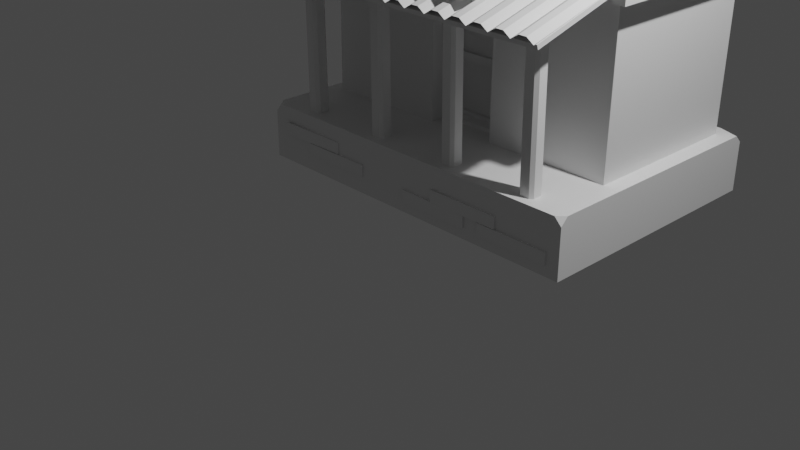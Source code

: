 # Source: Fuel_station.blend  (saved by Blender 3.6.13; exported with 4.5.12 LTS)
import bpy
from mathutils import Matrix  # noqa: F401  (used for matrix-valued properties, if any)

bpy.ops.wm.read_factory_settings(use_empty=True)
scene = bpy.context.scene
scene.name = 'Scene'

# ---- collections
col_collection = bpy.data.collections.new('Collection'); scene.collection.children.link(col_collection)

# ---- materials (node trees are filled in below, after node groups)
mat_material = bpy.data.materials.new('Material')
mat_material.alpha_threshold = 0.0
mat_material.use_transparent_shadow = False
mat_material.roughness = 0.5
mat_material.line_color = (0.0, 0.0, 0.0, 1.0)

# ---- material node trees
mat_material.use_nodes = True; mat_material.node_tree.nodes.clear()
_N = mat_material.node_tree.nodes; _L = mat_material.node_tree.links
n0 = _N.new('ShaderNodeOutputMaterial'); n0.name = 'Material Output'; n0.location = (300, 300)
n1 = _N.new('ShaderNodeBsdfPrincipled'); n1.name = 'Principled BSDF'; n1.location = (10, 300)
n1.distribution = 'GGX'
n1.subsurface_method = 'RANDOM_WALK_SKIN'
n1.inputs[3].default_value = 1.45
n1.inputs[27].default_value = (0.0, 0.0, 0.0, 1.0)
n1.inputs[28].default_value = 1.0
_L.new(n1.outputs[0], n0.inputs[0])
n0.is_active_output = True

# ---- world
world_world = bpy.data.worlds.new('World'); scene.world = world_world
world_world.use_nodes = True; world_world.node_tree.nodes.clear()
_N = world_world.node_tree.nodes; _L = world_world.node_tree.links
n0 = _N.new('ShaderNodeOutputWorld'); n0.name = 'World Output'; n0.location = (300, 300)
n1 = _N.new('ShaderNodeBackground'); n1.name = 'Background'; n1.location = (10, 300)
n1.inputs[0].default_value = (0.05088, 0.05088, 0.05088, 1.0)
_L.new(n1.outputs[0], n0.inputs[0])
n0.is_active_output = True
world_world.color = (0.05088, 0.05088, 0.05088)
world_world.use_sun_shadow = False
world_world.sun_shadow_jitter_overblur = 0.0

# ---- cameras
cam_camera = bpy.data.cameras.new('Camera')
cam_camera.clip_end = 100.0
cam_camera.ortho_scale = 7.314

# ---- lights
light_light = bpy.data.lights.new('Light', 'POINT')
light_light.transmission_factor = 0.0
light_light.energy = 1000.0
light_light.shadow_soft_size = 0.1
light_light.shadow_maximum_resolution = 0.006
light_light.use_absolute_resolution = True

# ---- meshes
me_cube = bpy.data.meshes.new('Cube')
me_cube.from_pydata([(2.018, 1.882, -1.064), (2.018, -1.003, -1.064), (-2.018, 1.882, -1.064), (-2.018, -1.003, -1.064), (1.847, 1.698, 1.494), (1.834, 1.703, -0.4311), (1.847, -0.1806, 1.494), (1.834, -0.1758, -0.4311), (-1.855, 1.698, 1.494), (-1.868, 1.703, -0.4311), (-1.855, -0.1806, 1.494), (-1.868, -0.1758, -0.4311), (-1.856, 1.699, 1.321), (1.846, -0.1802, 1.321), (-1.856, -0.1802, 1.321), (1.846, 1.699, 1.321), (-2.023, -0.3458, 1.321), (-2.02, -0.3472, 1.495), (2.013, -0.3465, 1.492), (2.014, 1.864, 1.493), (-2.021, 1.865, 1.495), (-2.022, 1.865, 1.322), (2.012, -0.3465, 1.319), (2.012, 1.865, 1.32), (-0.9722, -0.9914, -0.604), (-0.9722, -0.9914, -0.735), (-1.807, -1.015, -0.604), (-1.807, -1.015, -0.735), (-1.807, -1.037, -0.735), (-1.807, -1.037, -0.604), (-0.9716, -1.014, -0.604), (-0.9716, -1.014, -0.735), (-0.5875, -0.9996, -0.7388), (-0.5875, -0.9996, -0.8698), (-1.423, -1.007, -0.7388), (-1.423, -1.007, -0.8698), (-1.423, -1.029, -0.8698), (-1.423, -1.029, -0.7388), (-0.5873, -1.022, -0.7388), (-0.5873, -1.022, -0.8698), (0.8572, -1.003, -0.8101), (0.8572, -1.003, -0.9411), (0.02194, -1.003, -0.8101), (0.02194, -1.003, -0.9411), (0.02194, -1.026, -0.9411), (0.02194, -1.026, -0.8101), (0.8572, -1.026, -0.8101), (0.8572, -1.026, -0.9411), (1.252, -0.9983, -0.6783), (1.252, -0.9983, -0.8093), (0.417, -1.008, -0.6783), (0.417, -1.008, -0.8093), (0.4173, -1.03, -0.8093), (0.4173, -1.03, -0.6783), (1.252, -1.021, -0.6783), (1.252, -1.021, -0.8093), (1.873, -1.0, -0.8124), (1.873, -1.0, -0.9435), (1.038, -1.006, -0.8124), (1.038, -1.006, -0.9435), (1.038, -1.029, -0.9435), (1.038, -1.029, -0.8124), (1.873, -1.022, -0.8124), (1.873, -1.022, -0.9435), (2.018, -0.9203, -0.4311), (1.935, -1.003, -0.4311), (2.018, -1.003, -0.5139), (2.018, 1.882, -0.5136), (1.782, 1.882, -0.4311), (2.018, 1.8, -0.4311), (-2.018, 1.882, -0.4592), (-2.018, 1.839, -0.4311), (-1.865, 1.882, -0.4311), (-2.018, -1.003, -0.5281), (-1.921, -1.003, -0.4311), (-2.018, -0.9061, -0.4311), (1.701, -0.0348, 1.667), (-1.709, -0.0348, 1.667), (1.701, 1.553, 1.667), (-1.709, 1.553, 1.667), (1.847, -0.1806, 1.667), (-1.855, -0.1806, 1.667), (1.847, 1.698, 1.667), (-1.855, 1.698, 1.667), (1.701, -0.0348, 1.606), (-1.709, -0.0348, 1.606), (1.701, 1.553, 1.606), (-1.709, 1.553, 1.606), (0.6038, 1.703, -0.4311), (-0.6302, 1.703, -0.4311), (0.6167, -0.1806, 1.494), (-0.6172, -0.1806, 1.494), (-0.6302, -0.1758, -0.4311), (0.6038, -0.1758, -0.4311), (-0.6172, 1.698, 1.494), (0.6167, 1.698, 1.494), (-0.6184, 1.699, 1.321), (0.6156, 1.699, 1.321), (0.6156, -0.1802, 1.321), (-0.6184, -0.1802, 1.321), (0.6385, -0.3468, 1.493), (-0.7062, -0.3471, 1.494), (-0.7063, 1.865, 1.495), (0.6385, 1.864, 1.494), (-0.708, 1.865, 1.322), (0.6366, 1.865, 1.321), (0.6366, -0.3462, 1.32), (-0.7082, -0.346, 1.321), (0.6167, -0.1806, 1.667), (-0.6172, -0.1806, 1.667), (-0.6172, 1.698, 1.667), (0.6167, 1.698, 1.667), (0.5979, -0.0348, 1.667), (-0.5388, -0.0348, 1.667), (-0.5388, 1.553, 1.667), (0.5979, 1.553, 1.667), (0.5979, -0.0348, 1.606), (-0.5388, -0.0348, 1.606), (-0.5388, 1.553, 1.606), (0.5979, 1.553, 1.606), (1.845, 1.699, 1.174), (1.845, -0.1798, 1.174), (-1.857, 1.699, 1.174), (-1.857, -0.1798, 1.174), (0.6146, -0.1798, 1.174), (-0.6194, -0.1798, 1.174), (0.6146, 1.699, 1.174), (-0.6194, 1.699, 1.174), (1.839, 1.701, 0.2586), (1.839, -0.1775, 0.2586), (-1.863, 1.701, 0.2586), (0.6084, -0.1775, 0.2586), (-0.6255, -0.1775, 0.2586), (-1.863, -0.1775, 0.2586), (0.6084, 1.701, 0.2586), (-0.6255, 1.701, 0.2586), (0.3992, 1.703, -0.4311), (-0.4225, 1.703, -0.4311), (0.4121, -0.1806, 1.494), (-0.4096, -0.1806, 1.494), (-0.4225, -0.1758, -0.4311), (0.3992, -0.1758, -0.4311), (-0.4096, 1.698, 1.494), (0.4121, 1.698, 1.494), (-0.4108, 1.699, 1.321), (0.411, 1.699, 1.321), (0.411, -0.1802, 1.321), (-0.4108, -0.1802, 1.321), (0.3692, -0.347, 1.494), (-0.4894, -0.347, 1.494), (-0.4895, 1.865, 1.495), (0.3692, 1.864, 1.495), (-0.4913, 1.865, 1.321), (0.3674, 1.865, 1.321), (0.3673, -0.3461, 1.32), (-0.4914, -0.346, 1.321), (0.4121, -0.1806, 1.667), (-0.4096, -0.1806, 1.667), (-0.4096, 1.698, 1.667), (0.4121, 1.698, 1.667), (0.4501, -0.0348, 1.667), (-0.3392, -0.0348, 1.667), (-0.3392, 1.553, 1.667), (0.4501, 1.553, 1.667), (0.4501, -0.0348, 1.606), (-0.3392, -0.0348, 1.606), (-0.3392, 1.553, 1.606), (0.4501, 1.553, 1.606), (-0.4118, 1.699, 1.174), (0.41, 1.699, 1.174), (0.41, -0.1798, 1.174), (-0.4118, -0.1798, 1.174), (0.4038, -0.1775, 0.2586), (-0.4179, -0.1775, 0.2586), (-0.4179, 1.701, 0.2586), (0.4038, 1.701, 0.2586), (-0.3744, 0.01025, -0.3826), (0.3517, 0.01025, -0.3826), (0.3619, 0.006476, 1.127), (-0.3643, 0.006476, 1.127), (0.4038, 0.008643, 0.2593), (-0.4179, 0.008643, 0.2593), (-0.4225, 0.01036, -0.4304), (0.3992, 0.01036, -0.4304), (0.41, 0.006357, 1.175), (-0.4118, 0.006357, 1.175), (0.356, 0.008642, 0.2596), (-0.3701, 0.008643, 0.259), (0.356, 0.1388, 0.2599), (-0.3701, 0.1388, 0.2593), (-0.3744, 0.1404, -0.3823), (0.3517, 0.1404, -0.3823), (0.3619, 0.1367, 1.127), (-0.3643, 0.1367, 1.127), (0.3085, 0.1403, -0.3388), (0.3122, 0.139, 0.2164), (-0.3269, 0.139, 0.2158), (-0.3306, 0.1403, -0.3388), (0.3128, 0.1387, 0.3035), (0.318, 0.1368, 1.084), (-0.321, 0.1368, 1.084), (-0.3263, 0.1387, 0.3029), (0.3122, 0.1884, 0.2166), (0.3085, 0.1898, -0.3386), (-0.3306, 0.1898, -0.3386), (-0.3269, 0.1884, 0.216), (0.318, 0.1863, 1.084), (0.3128, 0.1882, 0.3036), (-0.3263, 0.1882, 0.3031), (-0.321, 0.1863, 1.084)], [], [(2, 0, 1, 3), (69, 68, 72, 71, 75, 74, 65, 64), (8, 10, 81, 83), (96, 12, 21, 104), (4, 6, 18, 19), (88, 5, 7, 93), (12, 14, 16, 21), (10, 8, 20, 17), (127, 122, 12, 96), (120, 15, 13, 121), (123, 14, 12, 122), (125, 99, 14, 123), (107, 101, 17, 16), (16, 17, 20, 21), (23, 19, 18, 22), (104, 21, 20, 102), (95, 4, 19, 103), (98, 13, 22, 106), (13, 15, 23, 22), (91, 10, 17, 101), (25, 27, 26, 24), (31, 30, 29, 28), (24, 26, 29, 30), (26, 27, 28, 29), (27, 25, 31, 28), (25, 24, 30, 31), (33, 35, 34, 32), (39, 38, 37, 36), (32, 34, 37, 38), (35, 33, 39, 36), (33, 32, 38, 39), (41, 43, 42, 40), (47, 46, 45, 44), (40, 42, 45, 46), (43, 41, 47, 44), (41, 40, 46, 47), (49, 51, 50, 48), (55, 54, 53, 52), (48, 50, 53, 54), (51, 49, 55, 52), (49, 48, 54, 55), (57, 59, 58, 56), (63, 62, 61, 60), (56, 58, 61, 62), (59, 57, 63, 60), (57, 56, 62, 63), (64, 65, 66), (1, 66, 65, 74, 73, 3), (67, 68, 69), (0, 67, 69, 64, 66, 1), (70, 71, 72), (0, 2, 70, 72, 68, 67), (73, 74, 75), (3, 73, 75, 71, 70, 2), (76, 78, 86, 84), (6, 4, 82, 80), (94, 8, 83, 110), (90, 6, 80, 108), (113, 77, 81, 109), (78, 76, 80, 82), (77, 79, 83, 81), (115, 78, 82, 111), (118, 87, 85, 117), (79, 77, 85, 87), (112, 76, 84, 116), (114, 79, 87, 118), (78, 115, 119, 86), (162, 114, 118, 166), (77, 113, 117, 85), (160, 112, 116, 164), (86, 119, 116, 84), (166, 118, 117, 165), (79, 114, 110, 83), (163, 115, 111, 159), (76, 112, 108, 80), (161, 113, 109, 157), (10, 91, 109, 81), (138, 90, 108, 156), (4, 95, 111, 82), (142, 94, 110, 158), (6, 90, 100, 18), (139, 91, 101, 149), (14, 99, 107, 16), (146, 98, 106, 154), (8, 94, 102, 20), (143, 95, 103, 151), (23, 105, 103, 19), (152, 104, 102, 150), (22, 18, 100, 106), (155, 149, 101, 107), (121, 13, 98, 124), (171, 147, 99, 125), (120, 126, 97, 15), (168, 127, 96, 144), (9, 89, 92, 11), (136, 88, 93, 141), (15, 97, 105, 23), (144, 96, 104, 152), (174, 135, 127, 168), (128, 134, 126, 120), (173, 171, 125, 132), (129, 121, 124, 131), (132, 125, 123, 133), (133, 123, 122, 130), (128, 120, 121, 129), (135, 130, 122, 127), (89, 9, 130, 135), (5, 128, 129, 7), (11, 133, 130, 9), (92, 132, 133, 11), (7, 129, 131, 93), (140, 173, 132, 92), (5, 88, 134, 128), (137, 89, 135, 174), (88, 136, 175, 134), (136, 137, 174, 175), (93, 131, 172, 141), (170, 171, 185, 184), (131, 124, 170, 172), (173, 140, 182, 181), (134, 175, 169, 126), (175, 174, 168, 169), (97, 145, 153, 105), (145, 144, 152, 153), (89, 137, 140, 92), (137, 136, 141, 140), (126, 169, 145, 97), (169, 168, 144, 145), (124, 98, 146, 170), (170, 146, 147, 171), (106, 100, 148, 154), (154, 148, 149, 155), (105, 153, 151, 103), (153, 152, 150, 151), (94, 142, 150, 102), (142, 143, 151, 150), (99, 147, 155, 107), (147, 146, 154, 155), (90, 138, 148, 100), (138, 139, 149, 148), (95, 143, 159, 111), (143, 142, 158, 159), (91, 139, 157, 109), (139, 138, 156, 157), (112, 160, 156, 108), (160, 161, 157, 156), (114, 162, 158, 110), (162, 163, 159, 158), (119, 167, 164, 116), (167, 166, 165, 164), (113, 161, 165, 117), (161, 160, 164, 165), (115, 163, 167, 119), (163, 162, 166, 167), (177, 186, 188, 191), (186, 178, 192, 188), (172, 170, 184, 180), (141, 172, 180, 183), (140, 141, 183, 182), (171, 173, 181, 185), (177, 176, 182, 183), (179, 178, 184, 185), (186, 177, 183, 180), (176, 187, 181, 182), (178, 186, 180, 184), (187, 179, 185, 181), (200, 201, 208, 209), (195, 196, 205, 202), (176, 177, 191, 190), (179, 187, 189, 193), (187, 176, 190, 189), (178, 179, 193, 192), (191, 188, 195, 194), (188, 189, 196, 195), (189, 190, 197, 196), (190, 191, 194, 197), (188, 192, 199, 198), (192, 193, 200, 199), (193, 189, 201, 200), (189, 188, 198, 201), (203, 202, 205, 204), (207, 206, 209, 208), (194, 195, 202, 203), (201, 198, 207, 208), (196, 197, 204, 205), (197, 194, 203, 204), (199, 200, 209, 206), (198, 199, 206, 207)])
_uv = me_cube.uv_layers.new(name='UVMap')
_uv.uv.foreach_set('vector', [0.125, 0.5, 0.375, 0.5, 0.375, 0.75, 0.125, 0.75, 0.625, 0.5071, 0.6301, 0.5, 0.872, 0.5, 0.875, 0.504, 0.875, 0.7416, 0.869, 0.75, 0.6301, 0.75, 0.625, 0.7428, 0.875, 0.5, 0.875, 0.75, 0.875, 0.75, 0.875, 0.5, 0.7774, 0.4827, 0.83, 0.4775, 0.83, 0.4775, 0.7774, 0.4827, 0.625, 0.5, 0.625, 0.75, 0.625, 0.75, 0.625, 0.5, 0.2661, 0.5, 0.375, 0.5, 0.375, 0.75, 0.2661, 0.75, 0.6025, 0.25, 0.6025, 0.0, 0.6025, 0.0, 0.6025, 0.25, 0.875, 0.75, 0.875, 0.5, 0.875, 0.5, 0.875, 0.75, 0.7437, 0.468, 0.7919, 0.4584, 0.83, 0.4775, 0.7774, 0.4827, 0.5834, 0.5, 0.6025, 0.5, 0.6025, 0.75, 0.5834, 0.75, 0.5834, 0.0, 0.6025, 0.0, 0.6025, 0.25, 0.5834, 0.25, 0.5834, 0.9422, 0.6025, 0.9422, 0.6025, 1.0, 0.5834, 1.0, 0.6025, 0.9422, 0.625, 0.9422, 0.625, 1.0, 0.6025, 1.0, 0.6025, 0.0, 0.625, 0.0, 0.625, 0.25, 0.6025, 0.25, 0.6025, 0.5, 0.625, 0.5, 0.625, 0.75, 0.6025, 0.75, 0.7774, 0.4827, 0.83, 0.4775, 0.875, 0.5, 0.8172, 0.5, 0.7339, 0.5, 0.625, 0.5, 0.625, 0.5, 0.7339, 0.5, 0.6025, 0.8589, 0.6025, 0.75, 0.6025, 0.75, 0.6025, 0.8589, 0.6025, 0.75, 0.6025, 0.5, 0.6025, 0.5, 0.6025, 0.75, 0.8172, 0.75, 0.875, 0.75, 0.875, 0.75, 0.8172, 0.75, 0.375, 0.75, 0.375, 1.0, 0.625, 1.0, 0.625, 0.75, 0.375, 0.75, 0.625, 0.75, 0.625, 1.0, 0.375, 1.0, 0.625, 0.75, 0.625, 1.0, 0.625, 1.0, 0.625, 0.75, 0.625, 1.0, 0.375, 1.0, 0.375, 1.0, 0.625, 1.0, 0.375, 1.0, 0.375, 0.75, 0.375, 0.75, 0.375, 1.0, 0.375, 0.75, 0.625, 0.75, 0.625, 0.75, 0.375, 0.75, 0.375, 0.75, 0.375, 1.0, 0.625, 1.0, 0.625, 0.75, 0.375, 0.75, 0.625, 0.75, 0.625, 1.0, 0.375, 1.0, 0.625, 0.75, 0.625, 1.0, 0.625, 1.0, 0.625, 0.75, 0.375, 1.0, 0.375, 0.75, 0.375, 0.75, 0.375, 1.0, 0.375, 0.75, 0.625, 0.75, 0.625, 0.75, 0.375, 0.75, 0.375, 0.75, 0.375, 1.0, 0.625, 1.0, 0.625, 0.75, 0.375, 0.75, 0.625, 0.75, 0.625, 1.0, 0.375, 1.0, 0.625, 0.75, 0.625, 1.0, 0.625, 1.0, 0.625, 0.75, 0.375, 1.0, 0.375, 0.75, 0.375, 0.75, 0.375, 1.0, 0.375, 0.75, 0.625, 0.75, 0.625, 0.75, 0.375, 0.75, 0.375, 0.75, 0.375, 1.0, 0.625, 1.0, 0.625, 0.75, 0.375, 0.75, 0.625, 0.75, 0.625, 1.0, 0.375, 1.0, 0.625, 0.75, 0.625, 1.0, 0.625, 1.0, 0.625, 0.75, 0.375, 1.0, 0.375, 0.75, 0.375, 0.75, 0.375, 1.0, 0.375, 0.75, 0.625, 0.75, 0.625, 0.75, 0.375, 0.75, 0.375, 0.75, 0.375, 1.0, 0.625, 1.0, 0.625, 0.75, 0.375, 0.75, 0.625, 0.75, 0.625, 1.0, 0.375, 1.0, 0.625, 0.75, 0.625, 1.0, 0.625, 1.0, 0.625, 0.75, 0.375, 1.0, 0.375, 0.75, 0.375, 0.75, 0.375, 1.0, 0.375, 0.75, 0.625, 0.75, 0.625, 0.75, 0.375, 0.75, 0.625, 0.7428, 0.6301, 0.75, 0.5923, 0.75, 0.375, 0.75, 0.5923, 0.75, 0.625, 0.7551, 0.625, 0.994, 0.5867, 1.0, 0.375, 1.0, 0.5924, 0.5, 0.6301, 0.5, 0.625, 0.5071, 0.375, 0.5, 0.5924, 0.5, 0.625, 0.5071, 0.625, 0.7428, 0.5923, 0.75, 0.375, 0.75, 0.8385, 0.4817, 0.625, 0.246, 0.872, 0.5, 0.375, 0.5, 0.375, 0.25, 0.8385, 0.4817, 0.872, 0.5, 0.6301, 0.5, 0.5924, 0.5, 0.5867, 0.0, 0.625, 0.994, 0.875, 0.7416, 0.375, 0.0, 0.5867, 0.0, 0.625, 0.008393, 0.625, 0.246, 0.6067, 0.25, 0.375, 0.25, 0.6348, 0.7306, 0.6348, 0.5194, 0.6348, 0.5194, 0.6348, 0.7306, 0.625, 0.75, 0.625, 0.5, 0.625, 0.5, 0.625, 0.75, 0.8172, 0.5, 0.875, 0.5, 0.875, 0.5, 0.8172, 0.5, 0.7339, 0.75, 0.625, 0.75, 0.625, 0.75, 0.7339, 0.75, 0.8119, 0.7306, 0.8652, 0.7306, 0.875, 0.75, 0.8172, 0.75, 0.6348, 0.5194, 0.6348, 0.7306, 0.625, 0.75, 0.625, 0.5, 0.8652, 0.7306, 0.8652, 0.5194, 0.875, 0.5, 0.875, 0.75, 0.7352, 0.5194, 0.6348, 0.5194, 0.625, 0.5, 0.7339, 0.5, 0.8119, 0.5194, 0.8652, 0.5194, 0.8652, 0.7306, 0.8119, 0.7306, 0.8652, 0.5194, 0.8652, 0.7306, 0.8652, 0.7306, 0.8652, 0.5194, 0.7352, 0.7306, 0.6348, 0.7306, 0.6348, 0.7306, 0.7352, 0.7306, 0.8119, 0.5194, 0.8652, 0.5194, 0.8652, 0.5194, 0.8119, 0.5194, 0.6348, 0.5194, 0.7352, 0.5194, 0.7352, 0.5194, 0.6348, 0.5194, 0.8056, 0.5194, 0.8119, 0.5194, 0.8119, 0.5194, 0.8056, 0.5194, 0.8652, 0.7306, 0.8119, 0.7306, 0.8119, 0.7306, 0.8652, 0.7306, 0.78, 0.7306, 0.7352, 0.7306, 0.7352, 0.7306, 0.78, 0.7306, 0.6348, 0.5194, 0.7352, 0.5194, 0.7352, 0.7306, 0.6348, 0.7306, 0.8056, 0.5194, 0.8119, 0.5194, 0.8119, 0.7306, 0.8056, 0.7306, 0.8652, 0.5194, 0.8119, 0.5194, 0.8172, 0.5, 0.875, 0.5, 0.78, 0.5194, 0.7352, 0.5194, 0.7339, 0.5, 0.7826, 0.5, 0.6348, 0.7306, 0.7352, 0.7306, 0.7339, 0.75, 0.625, 0.75, 0.8056, 0.7306, 0.8119, 0.7306, 0.8172, 0.75, 0.8104, 0.75, 0.875, 0.75, 0.8172, 0.75, 0.8172, 0.75, 0.875, 0.75, 0.7826, 0.75, 0.7339, 0.75, 0.7339, 0.75, 0.7826, 0.75, 0.625, 0.5, 0.7339, 0.5, 0.7339, 0.5, 0.625, 0.5, 0.8104, 0.5, 0.8172, 0.5, 0.8172, 0.5, 0.8104, 0.5, 0.625, 0.75, 0.7339, 0.75, 0.7339, 0.75, 0.625, 0.75, 0.8104, 0.75, 0.8172, 0.75, 0.8172, 0.75, 0.8104, 0.75, 0.6025, 1.0, 0.6025, 0.9422, 0.6025, 0.9422, 0.6025, 1.0, 0.6025, 0.9076, 0.6025, 0.8589, 0.6025, 0.8589, 0.6025, 0.9076, 0.875, 0.5, 0.8172, 0.5, 0.8172, 0.5, 0.875, 0.5, 0.7826, 0.5, 0.7339, 0.5, 0.7339, 0.5, 0.7826, 0.5, 0.6025, 0.5, 0.7016, 0.4902, 0.7339, 0.5, 0.625, 0.5, 0.7711, 0.4833, 0.7774, 0.4827, 0.8172, 0.5, 0.8104, 0.5, 0.6025, 0.75, 0.625, 0.75, 0.625, 0.8589, 0.6025, 0.8589, 0.6025, 0.9354, 0.625, 0.9354, 0.625, 0.9422, 0.6025, 0.9422, 0.5834, 0.75, 0.6025, 0.75, 0.6025, 0.8589, 0.5834, 0.8589, 0.5834, 0.9354, 0.6025, 0.9354, 0.6025, 0.9422, 0.5834, 0.9422, 0.5834, 0.5, 0.6742, 0.4819, 0.7016, 0.4902, 0.6025, 0.5, 0.738, 0.4692, 0.7437, 0.468, 0.7774, 0.4827, 0.7711, 0.4833, 0.125, 0.5, 0.1828, 0.5, 0.1828, 0.75, 0.125, 0.75, 0.2174, 0.5, 0.2661, 0.5, 0.2661, 0.75, 0.2174, 0.75, 0.6025, 0.5, 0.7016, 0.4902, 0.7016, 0.4902, 0.6025, 0.5, 0.7711, 0.4833, 0.7774, 0.4827, 0.7774, 0.4827, 0.7711, 0.4833, 0.531, 0.3811, 0.5334, 0.3766, 0.7437, 0.468, 0.738, 0.4692, 0.4646, 0.5, 0.5036, 0.4301, 0.6742, 0.4819, 0.5834, 0.5, 0.4646, 0.9354, 0.5834, 0.9354, 0.5834, 0.9422, 0.4646, 0.9422, 0.4646, 0.75, 0.5834, 0.75, 0.5834, 0.8589, 0.4646, 0.8589, 0.4646, 0.9422, 0.5834, 0.9422, 0.5834, 1.0, 0.4646, 1.0, 0.4646, 0.0, 0.5834, 0.0, 0.5834, 0.25, 0.4646, 0.25, 0.4646, 0.5, 0.5834, 0.5, 0.5834, 0.75, 0.4646, 0.75, 0.5334, 0.3766, 0.5541, 0.3396, 0.7919, 0.4584, 0.7437, 0.468, 0.375, 0.3078, 0.375, 0.25, 0.5541, 0.3396, 0.5334, 0.3766, 0.375, 0.5, 0.4646, 0.5, 0.4646, 0.75, 0.375, 0.75, 0.375, 0.0, 0.4646, 0.0, 0.4646, 0.25, 0.375, 0.25, 0.375, 0.9422, 0.4646, 0.9422, 0.4646, 1.0, 0.375, 1.0, 0.375, 0.75, 0.4646, 0.75, 0.4646, 0.8589, 0.375, 0.8589, 0.375, 0.9354, 0.4646, 0.9354, 0.4646, 0.9422, 0.375, 0.9422, 0.375, 0.5, 0.375, 0.3911, 0.5036, 0.4301, 0.4646, 0.5, 0.375, 0.3146, 0.375, 0.3078, 0.5334, 0.3766, 0.531, 0.3811, 0.375, 0.3911, 0.375, 0.3424, 0.521, 0.3989, 0.5036, 0.4301, 0.375, 0.3424, 0.375, 0.3146, 0.531, 0.3811, 0.521, 0.3989, 0.375, 0.8589, 0.4646, 0.8589, 0.4646, 0.9076, 0.375, 0.9076, 0.5834, 0.9076, 0.5834, 0.9354, 0.5834, 0.9354, 0.5834, 0.9076, 0.4646, 0.8589, 0.5834, 0.8589, 0.5834, 0.9076, 0.4646, 0.9076, 0.4646, 0.9354, 0.375, 0.9354, 0.375, 0.9354, 0.4646, 0.9354, 0.5036, 0.4301, 0.521, 0.3989, 0.7148, 0.4738, 0.6742, 0.4819, 0.521, 0.3989, 0.531, 0.3811, 0.738, 0.4692, 0.7148, 0.4738, 0.7016, 0.4902, 0.7459, 0.4858, 0.7459, 0.4858, 0.7016, 0.4902, 0.7459, 0.4858, 0.7711, 0.4833, 0.7711, 0.4833, 0.7459, 0.4858, 0.1828, 0.5, 0.1896, 0.5, 0.1896, 0.75, 0.1828, 0.75, 0.1896, 0.5, 0.2174, 0.5, 0.2174, 0.75, 0.1896, 0.75, 0.6742, 0.4819, 0.7148, 0.4738, 0.7459, 0.4858, 0.7016, 0.4902, 0.7148, 0.4738, 0.738, 0.4692, 0.7711, 0.4833, 0.7459, 0.4858, 0.5834, 0.8589, 0.6025, 0.8589, 0.6025, 0.9076, 0.5834, 0.9076, 0.5834, 0.9076, 0.6025, 0.9076, 0.6025, 0.9354, 0.5834, 0.9354, 0.6025, 0.8589, 0.625, 0.8589, 0.625, 0.9076, 0.6025, 0.9076, 0.6025, 0.9076, 0.625, 0.9076, 0.625, 0.9354, 0.6025, 0.9354, 0.7016, 0.4902, 0.7459, 0.4858, 0.7826, 0.5, 0.7339, 0.5, 0.7459, 0.4858, 0.7711, 0.4833, 0.8104, 0.5, 0.7826, 0.5, 0.8172, 0.5, 0.8104, 0.5, 0.8104, 0.5, 0.8172, 0.5, 0.8104, 0.5, 0.7826, 0.5, 0.7826, 0.5, 0.8104, 0.5, 0.6025, 0.9422, 0.6025, 0.9354, 0.6025, 0.9354, 0.6025, 0.9422, 0.6025, 0.9354, 0.6025, 0.9076, 0.6025, 0.9076, 0.6025, 0.9354, 0.7339, 0.75, 0.7826, 0.75, 0.7826, 0.75, 0.7339, 0.75, 0.7826, 0.75, 0.8104, 0.75, 0.8104, 0.75, 0.7826, 0.75, 0.7339, 0.5, 0.7826, 0.5, 0.7826, 0.5, 0.7339, 0.5, 0.7826, 0.5, 0.8104, 0.5, 0.8104, 0.5, 0.7826, 0.5, 0.8172, 0.75, 0.8104, 0.75, 0.8104, 0.75, 0.8172, 0.75, 0.8104, 0.75, 0.7826, 0.75, 0.7826, 0.75, 0.8104, 0.75, 0.7352, 0.7306, 0.78, 0.7306, 0.7826, 0.75, 0.7339, 0.75, 0.78, 0.7306, 0.8056, 0.7306, 0.8104, 0.75, 0.7826, 0.75, 0.8119, 0.5194, 0.8056, 0.5194, 0.8104, 0.5, 0.8172, 0.5, 0.8056, 0.5194, 0.78, 0.5194, 0.7826, 0.5, 0.8104, 0.5, 0.7352, 0.5194, 0.78, 0.5194, 0.78, 0.7306, 0.7352, 0.7306, 0.78, 0.5194, 0.8056, 0.5194, 0.8056, 0.7306, 0.78, 0.7306, 0.8119, 0.7306, 0.8056, 0.7306, 0.8056, 0.7306, 0.8119, 0.7306, 0.8056, 0.7306, 0.78, 0.7306, 0.78, 0.7306, 0.8056, 0.7306, 0.7352, 0.5194, 0.78, 0.5194, 0.78, 0.5194, 0.7352, 0.5194, 0.78, 0.5194, 0.8056, 0.5194, 0.8056, 0.5194, 0.78, 0.5194, 0.3812, 0.9092, 0.4646, 0.9092, 0.4646, 0.9092, 0.3812, 0.9092, 0.4646, 0.9092, 0.5772, 0.9092, 0.5772, 0.9092, 0.4646, 0.9092, 0.4646, 0.9076, 0.5834, 0.9076, 0.5834, 0.9076, 0.4646, 0.9076, 0.375, 0.9076, 0.4646, 0.9076, 0.4646, 0.9076, 0.375, 0.9076, 0.1896, 0.75, 0.2174, 0.75, 0.2174, 0.75, 0.1896, 0.75, 0.5834, 0.9354, 0.4646, 0.9354, 0.4646, 0.9354, 0.5834, 0.9354, 0.3812, 0.9092, 0.3812, 0.9337, 0.375, 0.9354, 0.375, 0.9076, 0.5772, 0.9337, 0.5772, 0.9092, 0.5834, 0.9076, 0.5834, 0.9354, 0.4646, 0.9092, 0.3812, 0.9092, 0.375, 0.9076, 0.4646, 0.9076, 0.3812, 0.9337, 0.4645, 0.9337, 0.4646, 0.9354, 0.375, 0.9354, 0.5772, 0.9092, 0.4646, 0.9092, 0.4646, 0.9076, 0.5834, 0.9076, 0.4645, 0.9337, 0.5772, 0.9337, 0.5834, 0.9354, 0.4646, 0.9354, 0.5716, 0.9323, 0.4702, 0.9323, 0.4702, 0.9323, 0.5716, 0.9323, 0.459, 0.9107, 0.4589, 0.9323, 0.4589, 0.9323, 0.459, 0.9107, 0.3812, 0.9337, 0.3812, 0.9092, 0.3812, 0.9092, 0.3812, 0.9337, 0.5772, 0.9337, 0.4645, 0.9337, 0.4645, 0.9337, 0.5772, 0.9337, 0.4645, 0.9337, 0.3812, 0.9337, 0.3812, 0.9337, 0.4645, 0.9337, 0.5772, 0.9092, 0.5772, 0.9337, 0.5772, 0.9337, 0.5772, 0.9092, 0.3812, 0.9092, 0.4646, 0.9092, 0.459, 0.9107, 0.3869, 0.9107, 0.4646, 0.9092, 0.4645, 0.9337, 0.4589, 0.9323, 0.459, 0.9107, 0.4645, 0.9337, 0.3812, 0.9337, 0.3869, 0.9323, 0.4589, 0.9323, 0.3812, 0.9337, 0.3812, 0.9092, 0.3869, 0.9107, 0.3869, 0.9323, 0.4646, 0.9092, 0.5772, 0.9092, 0.5716, 0.9107, 0.4703, 0.9107, 0.5772, 0.9092, 0.5772, 0.9337, 0.5716, 0.9323, 0.5716, 0.9107, 0.5772, 0.9337, 0.4645, 0.9337, 0.4702, 0.9323, 0.5716, 0.9323, 0.4645, 0.9337, 0.4646, 0.9092, 0.4703, 0.9107, 0.4702, 0.9323, 0.3869, 0.9107, 0.459, 0.9107, 0.4589, 0.9323, 0.3869, 0.9323, 0.4703, 0.9107, 0.5716, 0.9107, 0.5716, 0.9323, 0.4702, 0.9323, 0.3869, 0.9107, 0.459, 0.9107, 0.459, 0.9107, 0.3869, 0.9107, 0.4702, 0.9323, 0.4703, 0.9107, 0.4703, 0.9107, 0.4702, 0.9323, 0.4589, 0.9323, 0.3869, 0.9323, 0.3869, 0.9323, 0.4589, 0.9323, 0.3869, 0.9323, 0.3869, 0.9107, 0.3869, 0.9107, 0.3869, 0.9323, 0.5716, 0.9107, 0.5716, 0.9323, 0.5716, 0.9323, 0.5716, 0.9107, 0.4703, 0.9107, 0.5716, 0.9107, 0.5716, 0.9107, 0.4703, 0.9107])
me_cube.materials.append(mat_material)
me_cube.use_mirror_vertex_groups = False
me_cube.update()
me_cube_001 = bpy.data.meshes.new('Cube.001')
me_cube_001.from_pydata([(-1.863, 0.03128, 2.244), (-1.863, 0.01779, 2.291), (-1.863, 0.9876, 2.517), (-1.863, 0.9741, 2.564), (1.863, 0.03128, 2.244), (1.863, 0.01779, 2.291), (1.863, 0.9876, 2.517), (1.863, 0.9741, 2.564)], [], [(0, 1, 3, 2), (2, 3, 7, 6), (6, 7, 5, 4), (4, 5, 1, 0), (2, 6, 4, 0), (7, 3, 1, 5)])
_uv = me_cube_001.uv_layers.new(name='UVMap')
_uv.uv.foreach_set('vector', [0.375, 0.0, 0.625, 0.0, 0.625, 0.25, 0.375, 0.25, 0.375, 0.25, 0.625, 0.25, 0.625, 0.5, 0.375, 0.5, 0.375, 0.5, 0.625, 0.5, 0.625, 0.75, 0.375, 0.75, 0.375, 0.75, 0.625, 0.75, 0.625, 1.0, 0.375, 1.0, 0.125, 0.5, 0.375, 0.5, 0.375, 0.75, 0.125, 0.75, 0.625, 0.5, 0.875, 0.5, 0.875, 0.75, 0.625, 0.75])
me_cube_001.update()
me_cube_002 = bpy.data.meshes.new('Cube.002')
me_cube_002.from_pydata([(-18.16, -4.699, -2.501), (-18.55, -4.311, -2.501), (-18.8, -4.277, 17.11), (-18.41, -4.665, 17.01), (-18.55, -3.086, -2.501), (-18.16, -2.699, -2.501), (-18.41, -2.733, 17.53), (-18.8, -3.12, 17.42), (-16.55, -4.311, -2.501), (-16.94, -4.699, -2.501), (-17.19, -4.665, 17.01), (-16.8, -4.277, 17.11), (-16.94, -2.699, -2.501), (-16.55, -3.086, -2.501), (-16.8, -3.12, 17.42), (-17.19, -2.733, 17.53)], [], [(9, 10, 3, 0), (13, 14, 11, 8), (14, 15, 6, 7, 2, 3, 10, 11), (1, 2, 7, 4), (5, 6, 15, 12), (0, 3, 2, 1), (6, 5, 4, 7), (14, 13, 12, 15), (10, 9, 8, 11), (4, 5, 12, 13, 8, 9, 0, 1)])
_uv = me_cube_002.uv_layers.new(name='UVMap')
_uv.uv.foreach_set('vector', [0.375, 0.7985, 0.625, 0.7985, 0.625, 0.9515, 0.375, 0.9515, 0.375, 0.5485, 0.625, 0.5501, 0.625, 0.6998, 0.375, 0.7015, 0.625, 0.5501, 0.6735, 0.5, 0.8265, 0.5, 0.875, 0.5501, 0.875, 0.6998, 0.8265, 0.75, 0.6735, 0.75, 0.625, 0.6998, 0.375, 0.04845, 0.625, 0.05019, 0.625, 0.1999, 0.375, 0.2015, 0.375, 0.2985, 0.625, 0.2985, 0.625, 0.4515, 0.375, 0.4515, 0.375, 0.9515, 0.625, 0.9515, 0.625, 1.0, 0.375, 1.0, 0.625, 0.2985, 0.375, 0.2985, 0.375, 0.2015, 0.625, 0.1999, 0.625, 0.5501, 0.375, 0.5485, 0.375, 0.4515, 0.625, 0.4515, 0.625, 0.7985, 0.375, 0.7985, 0.375, 0.7015, 0.625, 0.6998, 0.125, 0.5485, 0.1735, 0.5, 0.3265, 0.5, 0.375, 0.5485, 0.375, 0.7015, 0.3265, 0.75, 0.1735, 0.75, 0.125, 0.7015])
me_cube_002.update()
me_cube_003 = bpy.data.meshes.new('Cube.003')
me_cube_003.from_pydata([(-1.899, -0.01176, 2.291), (-1.899, 0.9741, 2.564), (-1.649, -0.01176, 2.291), (-1.649, 0.9741, 2.564), (-1.811, 0.9741, 2.618), (-1.728, 0.9741, 2.618), (-1.728, -0.01176, 2.345), (-1.811, -0.01176, 2.345)], [], [(4, 1, 0, 7), (3, 5, 6, 2), (5, 4, 7, 6)])
_uv = me_cube_003.uv_layers.new(name='UVMap')
_uv.uv.foreach_set('vector', [0.8214, 0.5, 0.875, 0.5, 0.875, 0.75, 0.8214, 0.75, 0.625, 0.5, 0.7381, 0.5, 0.7381, 0.75, 0.625, 0.75, 0.7381, 0.5, 0.8214, 0.5, 0.8214, 0.75, 0.7381, 0.75])
me_cube_003.update()
me_plane = bpy.data.meshes.new('Plane')
me_plane.from_pydata([(-1.0, 0.889, 2.508), (1.0, 0.889, 2.508), (-1.0, 2.889, 2.508), (1.0, 2.889, 2.508)], [], [(0, 1, 3, 2)])
_uv = me_plane.uv_layers.new(name='UVMap')
_uv.uv.foreach_set('vector', [0.0, 0.0, 1.0, 0.0, 1.0, 1.0, 0.0, 1.0])
me_plane.update()

# ---- objects
ob_cube = bpy.data.objects.new('Cube', me_cube)
ob_light = bpy.data.objects.new('Light', light_light)
ob_camera = bpy.data.objects.new('Camera', cam_camera)
ob_cube_001 = bpy.data.objects.new('Cube.001', me_cube_001)
ob_cube_002 = bpy.data.objects.new('Cube.002', me_cube_002)
ob_cube_003 = bpy.data.objects.new('Cube.003', me_cube_003)
ob_plane = bpy.data.objects.new('Plane', me_plane)

# ---- transforms, parenting, visibility, modifiers, constraints
ob_cube.location = (0.0, 1.51, 1.134)
ob_cube.lock_rotations_4d = False
ob_cube.empty_display_type = 'ARROWS'
ob_cube.lineart.crease_threshold = 0.0
ob_light.location = (4.076, 1.47, 5.904)
ob_light.rotation_euler = (0.6503, 0.05522, 1.866)
ob_light.lock_rotations_4d = False
ob_light.empty_display_type = 'ARROWS'
ob_light.color = (0.0, 0.0, 0.0, 0.0)
ob_light.lineart.crease_threshold = 0.0
ob_camera.location = (7.359, -6.461, 4.958)
ob_camera.rotation_euler = (1.109, 0.0, 0.8149)
ob_camera.lock_rotations_4d = False
ob_camera.empty_display_type = 'ARROWS'
ob_camera.color = (0.0, 0.0, 0.0, 0.0)
ob_camera.display_type = 'WIRE'
ob_camera.lineart.crease_threshold = 0.0
ob_cube_001.location = (0.0, 0.2085, 0.0)
ob_cube_002.location = (0.0, 1.008, 0.9165)
ob_cube_002.scale = (0.08548, 0.08548, 0.08548)
_m = ob_cube_002.modifiers.new('Array', 'ARRAY')
_m.count = 4
_m.relative_offset_displace = (5.2, 0.0, 0.0)
ob_cube_003.location = (0.0, 0.2085, 0.0)
_m = ob_cube_003.modifiers.new('Array', 'ARRAY')
_m.count = 15
ob_plane.location = (0.0, 0.0, 0.0)
ob_plane.scale = (1.0, 0.4308, 1.0)

# ---- collection membership
col_collection.objects.link(ob_cube)
col_collection.objects.link(ob_light)
col_collection.objects.link(ob_camera)
col_collection.objects.link(ob_cube_001)
col_collection.objects.link(ob_cube_002)
col_collection.objects.link(ob_cube_003)
col_collection.objects.link(ob_plane)

# ---- scene / render settings (as saved in the file)
scene.camera = ob_camera
scene.frame_start = 1; scene.frame_end = 250; scene.frame_set(30)
scene.render.engine = 'BLENDER_EEVEE_NEXT'
scene.cycles.sampling_pattern = 'TABULATED_SOBOL'
scene.view_settings.view_transform = 'Filmic'
bpy.context.view_layer.update()
